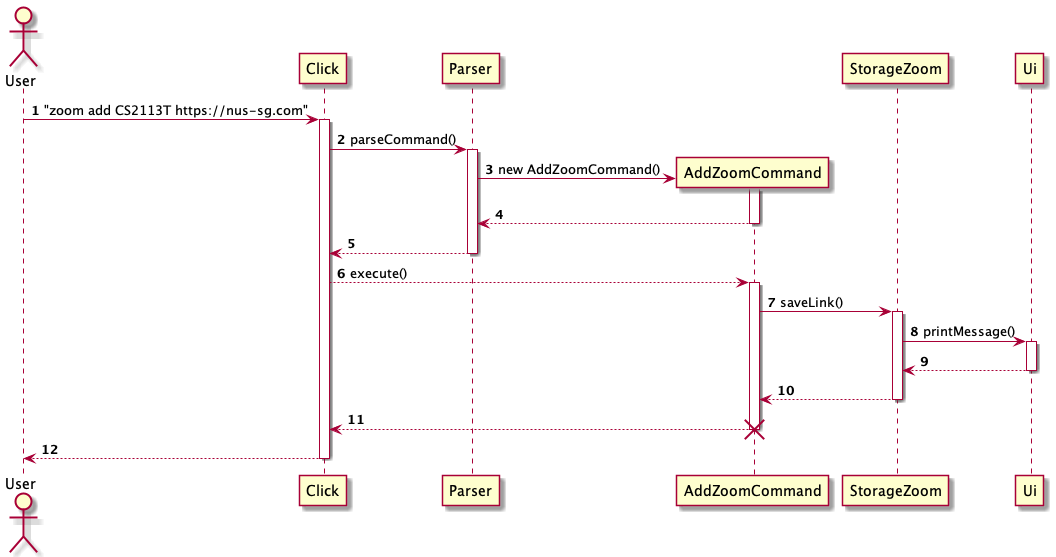

The diagram above was rendered by PlantUML. Its source (embedded in the PNG):
@startuml
'https://plantuml.com/sequence-diagram

autonumber

actor User as Foo
Foo -> Click: "zoom add CS2113T https://nus-sg.com"
activate Click

Click -> Parser: parseCommand()
activate Parser

create AddZoomCommand
Parser -> AddZoomCommand: new AddZoomCommand()
activate AddZoomCommand

Parser <-- AddZoomCommand
deactivate AddZoomCommand

Click <-- Parser
deactivate Parser

Click --> AddZoomCommand: execute()
activate AddZoomCommand

AddZoomCommand -> StorageZoom: saveLink()
activate StorageZoom

StorageZoom -> Ui: printMessage()
activate Ui

StorageZoom <-- Ui
deactivate Ui

AddZoomCommand <-- StorageZoom
deactivate StorageZoom

Click <-- AddZoomCommand
deactivate AddZoomCommand
destroy AddZoomCommand

Foo <-- Click
deactivate Click

@enduml